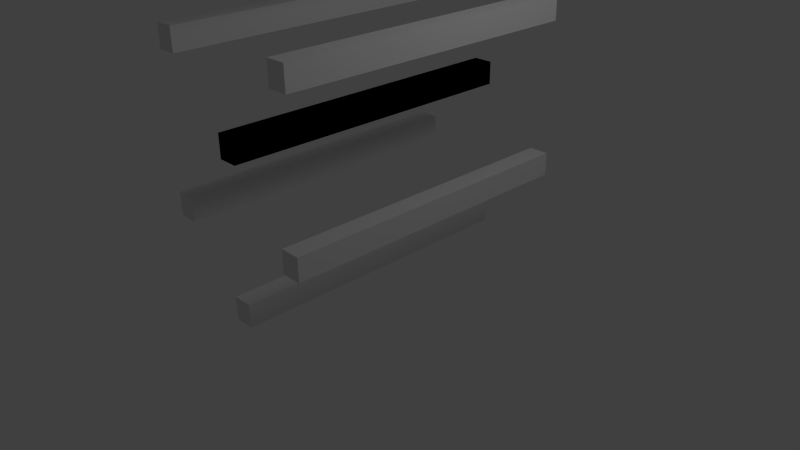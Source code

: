# Source: isa-rear.blend  (saved by Blender 2.62.0; exported with 4.5.12 LTS)
import bpy
from mathutils import Matrix  # noqa: F401  (used for matrix-valued properties, if any)

bpy.ops.wm.read_factory_settings(use_empty=True)
scene = bpy.context.scene
scene.name = 'Scene'

# ---- collections
col_collection_1 = bpy.data.collections.new('Collection 1'); scene.collection.children.link(col_collection_1)

# ---- materials (node trees are filled in below, after node groups)
mat_material = bpy.data.materials.new('Material')
mat_material.alpha_threshold = 0.0
mat_material.use_transparent_shadow = False
mat_material.roughness = 0.5
mat_material.line_color = (0.0, 0.0, 0.0, 1.0)

# ---- material node trees

# ---- world
world_world = bpy.data.worlds.new('World'); scene.world = world_world
world_world.color = (0.05088, 0.05088, 0.05088)
world_world.use_sun_shadow = False
world_world.sun_shadow_jitter_overblur = 0.0
world_world.cycles.sampling_method = 'MANUAL'
world_world.cycles.sample_map_resolution = 256

# ---- cameras
cam_camera = bpy.data.cameras.new('Camera')
cam_camera.clip_end = 100.0
cam_camera.lens = 35.0
cam_camera.sensor_width = 32.0
cam_camera.sensor_height = 18.0
cam_camera.ortho_scale = 7.314
cam_camera.dof.focus_distance = 0.0
cam_camera.dof.aperture_fstop = 128.0

# ---- lights
light_lamp = bpy.data.lights.new('Lamp', 'POINT')
light_lamp.transmission_factor = 0.0
light_lamp.cutoff_distance = 30.0
light_lamp.energy = 100.0
light_lamp.shadow_buffer_clip_start = 1.001
light_lamp.shadow_soft_size = 1.0
light_lamp.shadow_maximum_resolution = 0.006
light_lamp.use_absolute_resolution = True
light_lamp.cycles.use_multiple_importance_sampling = False

# ---- meshes
me_cube = bpy.data.meshes.new('Cube')
me_cube.from_pydata([(1.0, 1.0, -1.0), (1.0, -1.0, -1.0), (-1.0, -1.0, -1.0), (-1.0, 1.0, -1.0), (1.0, 1.0, 1.0), (1.0, -1.0, 1.0), (-1.0, -1.0, 1.0), (-1.0, 1.0, 1.0), (-1.0, 1.0, 14.33), (-1.0, -1.0, 14.33), (1.0, -1.0, 14.33), (1.0, 1.0, 14.33), (-1.0, 1.0, 12.33), (-1.0, -1.0, 12.33), (1.0, -1.0, 12.33), (1.0, 1.0, 12.33), (1.0, 1.0, 12.33), (1.0, -1.0, 12.33), (-1.0, -1.0, 12.33), (-1.0, 1.0, 12.33), (1.0, 1.0, 14.33), (1.0, -1.0, 14.33), (-1.0, -1.0, 14.33), (-1.0, 1.0, 14.33), (-8.692, 1.0, 7.667), (-8.692, -1.0, 7.667), (-6.692, -1.0, 7.667), (-6.692, 1.0, 7.667), (-8.692, 1.0, 5.667), (-8.692, -1.0, 5.667), (-6.692, -1.0, 5.667), (-6.692, 1.0, 5.667), (8.692, 1.0, 5.667), (8.692, -1.0, 5.667), (6.692, -1.0, 5.667), (6.692, 1.0, 5.667), (8.692, 1.0, 7.667), (8.692, -1.0, 7.667), (6.692, -1.0, 7.667), (6.692, 1.0, 7.667), (6.692, 1.0, 21.0), (6.692, -1.0, 21.0), (8.692, -1.0, 21.0), (8.692, 1.0, 21.0), (6.692, 1.0, 19.0), (6.692, -1.0, 19.0), (8.692, -1.0, 19.0), (8.692, 1.0, 19.0), (-6.692, 1.0, 19.0), (-6.692, -1.0, 19.0), (-8.692, -1.0, 19.0), (-8.692, 1.0, 19.0), (-6.692, 1.0, 21.0), (-6.692, -1.0, 21.0), (-8.692, -1.0, 21.0), (-8.692, 1.0, 21.0), (-1.0, 1.0, 27.67), (-1.0, -1.0, 27.67), (1.0, -1.0, 27.67), (1.0, 1.0, 27.67), (-1.0, 1.0, 25.67), (-1.0, -1.0, 25.67), (1.0, -1.0, 25.67), (1.0, 1.0, 25.67)], [], [(0, 1, 2, 3), (4, 7, 6, 5), (0, 4, 5, 1), (1, 5, 6, 2), (2, 6, 7, 3), (4, 0, 3, 7), (11, 15, 12, 8), (13, 9, 8, 12), (14, 10, 9, 13), (15, 11, 10, 14), (11, 8, 9, 10), (15, 14, 13, 12), (16, 17, 18, 19), (20, 23, 22, 21), (16, 20, 21, 17), (17, 21, 22, 18), (18, 22, 23, 19), (20, 16, 19, 23), (27, 31, 28, 24), (29, 25, 24, 28), (30, 26, 25, 29), (31, 27, 26, 30), (27, 24, 25, 26), (31, 30, 29, 28), (32, 33, 34, 35), (36, 39, 38, 37), (32, 36, 37, 33), (33, 37, 38, 34), (34, 38, 39, 35), (36, 32, 35, 39), (43, 47, 44, 40), (45, 41, 40, 44), (46, 42, 41, 45), (47, 43, 42, 46), (43, 40, 41, 42), (47, 46, 45, 44), (48, 49, 50, 51), (52, 55, 54, 53), (48, 52, 53, 49), (49, 53, 54, 50), (50, 54, 55, 51), (52, 48, 51, 55), (59, 63, 60, 56), (61, 57, 56, 60), (62, 58, 57, 61), (63, 59, 58, 62), (59, 56, 57, 58), (63, 62, 61, 60)])
me_cube.materials.append(mat_material)
me_cube.use_remesh_preserve_volume = False
me_cube.use_remesh_preserve_attributes = False
me_cube.use_mirror_vertex_groups = False
me_cube.update()

# ---- objects
ob_cube = bpy.data.objects.new('Cube', me_cube)
ob_lamp = bpy.data.objects.new('Lamp', light_lamp)
ob_camera = bpy.data.objects.new('Camera', cam_camera)

# ---- transforms, parenting, visibility, modifiers, constraints
ob_cube.location = (0.0, 0.0, 0.0)
ob_cube.scale = (0.13, 2.0, 0.15)
ob_cube.lock_rotations_4d = False
ob_cube.empty_display_type = 'ARROWS'
ob_cube.lineart.crease_threshold = 0.0
ob_lamp.location = (4.076, 1.005, 5.904)
ob_lamp.rotation_euler = (0.6503, 0.05522, 1.866)
ob_lamp.lock_rotations_4d = False
ob_lamp.empty_display_type = 'ARROWS'
ob_lamp.color = (0.0, 0.0, 0.0, 0.0)
ob_lamp.lineart.crease_threshold = 0.0
ob_camera.location = (7.481, -6.508, 5.344)
ob_camera.rotation_euler = (1.109, 0.01082, 0.8149)
ob_camera.lock_rotations_4d = False
ob_camera.empty_display_type = 'ARROWS'
ob_camera.color = (0.0, 0.0, 0.0, 0.0)
ob_camera.display_type = 'WIRE'
ob_camera.lineart.crease_threshold = 0.0

# ---- collection membership
col_collection_1.objects.link(ob_cube)
col_collection_1.objects.link(ob_lamp)
col_collection_1.objects.link(ob_camera)

# ---- scene / render settings (as saved in the file)
scene.camera = ob_camera
scene.frame_start = 1; scene.frame_end = 250; scene.frame_set(1)
scene.render.engine = 'BLENDER_EEVEE_NEXT'
scene.render.image_settings.color_mode = 'RGB'
scene.render.image_settings.compression = 90
scene.render.resolution_percentage = 50
scene.render.dither_intensity = 0.0
scene.render.bake_margin = 2
scene.render.bake_bias = 0.0
scene.cycles.use_denoising = False
scene.cycles.samples = 10
scene.cycles.sampling_pattern = 'TABULATED_SOBOL'
scene.cycles.light_sampling_threshold = 0.0
scene.cycles.use_adaptive_sampling = False
scene.cycles.use_light_tree = False
scene.cycles.blur_glossy = 0.0
scene.cycles.volume_bounces = 1
scene.cycles.pixel_filter_type = 'GAUSSIAN'
scene.cycles.sample_clamp_indirect = 0.0
scene.view_settings.view_transform = 'Standard'
bpy.context.view_layer.update()
